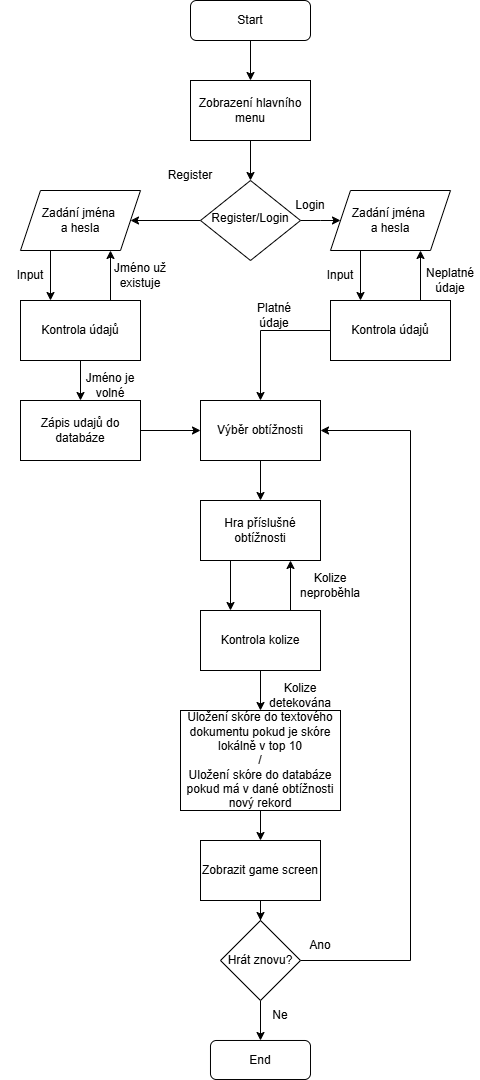

The diagram above was exported from draw.io. Its source (the exported page's mxGraphModel, read from the mxfile embedded in the PNG):
<mxGraphModel dx="2033" dy="1120" grid="1" gridSize="10" guides="1" tooltips="1" connect="1" arrows="1" fold="1" page="1" pageScale="1" pageWidth="827" pageHeight="1169" math="0" shadow="0">
  <root>
    <mxCell id="WIyWlLk6GJQsqaUBKTNV-0" />
    <mxCell id="WIyWlLk6GJQsqaUBKTNV-1" parent="WIyWlLk6GJQsqaUBKTNV-0" />
    <mxCell id="YYnfeEe0K_FmBgxReYHn-2" value="" style="edgeStyle=orthogonalEdgeStyle;rounded=0;orthogonalLoop=1;jettySize=auto;html=1;" edge="1" parent="WIyWlLk6GJQsqaUBKTNV-1" source="WIyWlLk6GJQsqaUBKTNV-3" target="YYnfeEe0K_FmBgxReYHn-1">
      <mxGeometry relative="1" as="geometry" />
    </mxCell>
    <mxCell id="WIyWlLk6GJQsqaUBKTNV-3" value="Start" style="rounded=1;whiteSpace=wrap;html=1;fontSize=12;glass=0;strokeWidth=1;shadow=0;" parent="WIyWlLk6GJQsqaUBKTNV-1" vertex="1">
      <mxGeometry x="300" y="50" width="120" height="40" as="geometry" />
    </mxCell>
    <mxCell id="YYnfeEe0K_FmBgxReYHn-6" value="" style="edgeStyle=orthogonalEdgeStyle;rounded=0;orthogonalLoop=1;jettySize=auto;html=1;" edge="1" parent="WIyWlLk6GJQsqaUBKTNV-1" source="WIyWlLk6GJQsqaUBKTNV-6">
      <mxGeometry relative="1" as="geometry">
        <mxPoint x="450" y="270" as="targetPoint" />
      </mxGeometry>
    </mxCell>
    <mxCell id="YYnfeEe0K_FmBgxReYHn-31" style="edgeStyle=orthogonalEdgeStyle;rounded=0;orthogonalLoop=1;jettySize=auto;html=1;exitX=0;exitY=0.5;exitDx=0;exitDy=0;entryX=1;entryY=0.5;entryDx=0;entryDy=0;" edge="1" parent="WIyWlLk6GJQsqaUBKTNV-1" source="WIyWlLk6GJQsqaUBKTNV-6" target="YYnfeEe0K_FmBgxReYHn-22">
      <mxGeometry relative="1" as="geometry" />
    </mxCell>
    <mxCell id="WIyWlLk6GJQsqaUBKTNV-6" value="Register/Login" style="rhombus;whiteSpace=wrap;html=1;shadow=0;fontFamily=Helvetica;fontSize=12;align=center;strokeWidth=1;spacing=6;spacingTop=-4;" parent="WIyWlLk6GJQsqaUBKTNV-1" vertex="1">
      <mxGeometry x="310" y="230" width="100" height="80" as="geometry" />
    </mxCell>
    <mxCell id="YYnfeEe0K_FmBgxReYHn-3" value="" style="edgeStyle=orthogonalEdgeStyle;rounded=0;orthogonalLoop=1;jettySize=auto;html=1;" edge="1" parent="WIyWlLk6GJQsqaUBKTNV-1" source="YYnfeEe0K_FmBgxReYHn-1" target="WIyWlLk6GJQsqaUBKTNV-6">
      <mxGeometry relative="1" as="geometry" />
    </mxCell>
    <mxCell id="YYnfeEe0K_FmBgxReYHn-1" value="Zobrazení hlavního menu" style="rounded=0;whiteSpace=wrap;html=1;" vertex="1" parent="WIyWlLk6GJQsqaUBKTNV-1">
      <mxGeometry x="300" y="130" width="120" height="60" as="geometry" />
    </mxCell>
    <mxCell id="YYnfeEe0K_FmBgxReYHn-10" value="Login" style="text;html=1;align=center;verticalAlign=middle;whiteSpace=wrap;rounded=0;" vertex="1" parent="WIyWlLk6GJQsqaUBKTNV-1">
      <mxGeometry x="390" y="240" width="60" height="30" as="geometry" />
    </mxCell>
    <mxCell id="YYnfeEe0K_FmBgxReYHn-11" value="Register" style="text;html=1;align=center;verticalAlign=middle;whiteSpace=wrap;rounded=0;" vertex="1" parent="WIyWlLk6GJQsqaUBKTNV-1">
      <mxGeometry x="270" y="210" width="60" height="30" as="geometry" />
    </mxCell>
    <mxCell id="YYnfeEe0K_FmBgxReYHn-15" style="edgeStyle=orthogonalEdgeStyle;rounded=0;orthogonalLoop=1;jettySize=auto;html=1;exitX=0.25;exitY=1;exitDx=0;exitDy=0;entryX=0.25;entryY=0;entryDx=0;entryDy=0;" edge="1" parent="WIyWlLk6GJQsqaUBKTNV-1" source="YYnfeEe0K_FmBgxReYHn-12" target="YYnfeEe0K_FmBgxReYHn-14">
      <mxGeometry relative="1" as="geometry" />
    </mxCell>
    <mxCell id="YYnfeEe0K_FmBgxReYHn-12" value="Zadání jména&amp;nbsp;&lt;div&gt;a hesla&lt;/div&gt;" style="shape=parallelogram;perimeter=parallelogramPerimeter;whiteSpace=wrap;html=1;fixedSize=1;" vertex="1" parent="WIyWlLk6GJQsqaUBKTNV-1">
      <mxGeometry x="440" y="240" width="120" height="60" as="geometry" />
    </mxCell>
    <mxCell id="YYnfeEe0K_FmBgxReYHn-16" style="edgeStyle=orthogonalEdgeStyle;rounded=0;orthogonalLoop=1;jettySize=auto;html=1;exitX=0.75;exitY=0;exitDx=0;exitDy=0;entryX=0.75;entryY=1;entryDx=0;entryDy=0;" edge="1" parent="WIyWlLk6GJQsqaUBKTNV-1" source="YYnfeEe0K_FmBgxReYHn-14" target="YYnfeEe0K_FmBgxReYHn-12">
      <mxGeometry relative="1" as="geometry" />
    </mxCell>
    <mxCell id="YYnfeEe0K_FmBgxReYHn-36" style="edgeStyle=orthogonalEdgeStyle;rounded=0;orthogonalLoop=1;jettySize=auto;html=1;exitX=0;exitY=0.5;exitDx=0;exitDy=0;entryX=0.5;entryY=0;entryDx=0;entryDy=0;" edge="1" parent="WIyWlLk6GJQsqaUBKTNV-1" source="YYnfeEe0K_FmBgxReYHn-14" target="YYnfeEe0K_FmBgxReYHn-21">
      <mxGeometry relative="1" as="geometry" />
    </mxCell>
    <mxCell id="YYnfeEe0K_FmBgxReYHn-14" value="Kontrola údajů" style="rounded=0;whiteSpace=wrap;html=1;" vertex="1" parent="WIyWlLk6GJQsqaUBKTNV-1">
      <mxGeometry x="440" y="350" width="120" height="60" as="geometry" />
    </mxCell>
    <mxCell id="YYnfeEe0K_FmBgxReYHn-17" value="Neplatné údaje" style="text;html=1;align=center;verticalAlign=middle;whiteSpace=wrap;rounded=0;" vertex="1" parent="WIyWlLk6GJQsqaUBKTNV-1">
      <mxGeometry x="530" y="315" width="60" height="30" as="geometry" />
    </mxCell>
    <mxCell id="YYnfeEe0K_FmBgxReYHn-18" value="Input" style="text;html=1;align=center;verticalAlign=middle;whiteSpace=wrap;rounded=0;" vertex="1" parent="WIyWlLk6GJQsqaUBKTNV-1">
      <mxGeometry x="420" y="310" width="60" height="30" as="geometry" />
    </mxCell>
    <mxCell id="YYnfeEe0K_FmBgxReYHn-39" value="" style="edgeStyle=orthogonalEdgeStyle;rounded=0;orthogonalLoop=1;jettySize=auto;html=1;" edge="1" parent="WIyWlLk6GJQsqaUBKTNV-1" source="YYnfeEe0K_FmBgxReYHn-21" target="YYnfeEe0K_FmBgxReYHn-38">
      <mxGeometry relative="1" as="geometry" />
    </mxCell>
    <mxCell id="YYnfeEe0K_FmBgxReYHn-21" value="Výběr obtížnosti" style="rounded=0;whiteSpace=wrap;html=1;" vertex="1" parent="WIyWlLk6GJQsqaUBKTNV-1">
      <mxGeometry x="310" y="450" width="120" height="60" as="geometry" />
    </mxCell>
    <mxCell id="YYnfeEe0K_FmBgxReYHn-25" style="edgeStyle=orthogonalEdgeStyle;rounded=0;orthogonalLoop=1;jettySize=auto;html=1;exitX=0.25;exitY=1;exitDx=0;exitDy=0;entryX=0.25;entryY=0;entryDx=0;entryDy=0;" edge="1" parent="WIyWlLk6GJQsqaUBKTNV-1" source="YYnfeEe0K_FmBgxReYHn-22" target="YYnfeEe0K_FmBgxReYHn-24">
      <mxGeometry relative="1" as="geometry" />
    </mxCell>
    <mxCell id="YYnfeEe0K_FmBgxReYHn-22" value="Zadání jména&amp;nbsp;&lt;div&gt;a hesla&lt;/div&gt;" style="shape=parallelogram;perimeter=parallelogramPerimeter;whiteSpace=wrap;html=1;fixedSize=1;" vertex="1" parent="WIyWlLk6GJQsqaUBKTNV-1">
      <mxGeometry x="130" y="240" width="120" height="60" as="geometry" />
    </mxCell>
    <mxCell id="YYnfeEe0K_FmBgxReYHn-26" style="edgeStyle=orthogonalEdgeStyle;rounded=0;orthogonalLoop=1;jettySize=auto;html=1;exitX=0.75;exitY=0;exitDx=0;exitDy=0;entryX=0.75;entryY=1;entryDx=0;entryDy=0;" edge="1" parent="WIyWlLk6GJQsqaUBKTNV-1" source="YYnfeEe0K_FmBgxReYHn-24" target="YYnfeEe0K_FmBgxReYHn-22">
      <mxGeometry relative="1" as="geometry" />
    </mxCell>
    <mxCell id="YYnfeEe0K_FmBgxReYHn-34" style="edgeStyle=orthogonalEdgeStyle;rounded=0;orthogonalLoop=1;jettySize=auto;html=1;exitX=0.5;exitY=1;exitDx=0;exitDy=0;entryX=0.5;entryY=0;entryDx=0;entryDy=0;" edge="1" parent="WIyWlLk6GJQsqaUBKTNV-1" source="YYnfeEe0K_FmBgxReYHn-24" target="YYnfeEe0K_FmBgxReYHn-33">
      <mxGeometry relative="1" as="geometry" />
    </mxCell>
    <mxCell id="YYnfeEe0K_FmBgxReYHn-24" value="Kontrola údajů" style="rounded=0;whiteSpace=wrap;html=1;" vertex="1" parent="WIyWlLk6GJQsqaUBKTNV-1">
      <mxGeometry x="130" y="350" width="120" height="60" as="geometry" />
    </mxCell>
    <mxCell id="YYnfeEe0K_FmBgxReYHn-27" value="Input" style="text;html=1;align=center;verticalAlign=middle;whiteSpace=wrap;rounded=0;" vertex="1" parent="WIyWlLk6GJQsqaUBKTNV-1">
      <mxGeometry x="110" y="310" width="60" height="30" as="geometry" />
    </mxCell>
    <mxCell id="YYnfeEe0K_FmBgxReYHn-28" value="Jméno už existuje" style="text;html=1;align=center;verticalAlign=middle;whiteSpace=wrap;rounded=0;" vertex="1" parent="WIyWlLk6GJQsqaUBKTNV-1">
      <mxGeometry x="220" y="310" width="60" height="30" as="geometry" />
    </mxCell>
    <mxCell id="YYnfeEe0K_FmBgxReYHn-32" value="Jméno je volné" style="text;html=1;align=center;verticalAlign=middle;whiteSpace=wrap;rounded=0;" vertex="1" parent="WIyWlLk6GJQsqaUBKTNV-1">
      <mxGeometry x="190" y="420" width="60" height="30" as="geometry" />
    </mxCell>
    <mxCell id="YYnfeEe0K_FmBgxReYHn-35" value="" style="edgeStyle=orthogonalEdgeStyle;rounded=0;orthogonalLoop=1;jettySize=auto;html=1;" edge="1" parent="WIyWlLk6GJQsqaUBKTNV-1" source="YYnfeEe0K_FmBgxReYHn-33" target="YYnfeEe0K_FmBgxReYHn-21">
      <mxGeometry relative="1" as="geometry" />
    </mxCell>
    <mxCell id="YYnfeEe0K_FmBgxReYHn-33" value="Zápis udajů do databáze" style="rounded=0;whiteSpace=wrap;html=1;" vertex="1" parent="WIyWlLk6GJQsqaUBKTNV-1">
      <mxGeometry x="130" y="450" width="120" height="60" as="geometry" />
    </mxCell>
    <mxCell id="YYnfeEe0K_FmBgxReYHn-37" value="Platné údaje" style="text;html=1;align=center;verticalAlign=middle;whiteSpace=wrap;rounded=0;" vertex="1" parent="WIyWlLk6GJQsqaUBKTNV-1">
      <mxGeometry x="354" y="350" width="60" height="30" as="geometry" />
    </mxCell>
    <mxCell id="YYnfeEe0K_FmBgxReYHn-41" style="edgeStyle=orthogonalEdgeStyle;rounded=0;orthogonalLoop=1;jettySize=auto;html=1;exitX=0.25;exitY=1;exitDx=0;exitDy=0;entryX=0.25;entryY=0;entryDx=0;entryDy=0;" edge="1" parent="WIyWlLk6GJQsqaUBKTNV-1" source="YYnfeEe0K_FmBgxReYHn-38" target="YYnfeEe0K_FmBgxReYHn-40">
      <mxGeometry relative="1" as="geometry" />
    </mxCell>
    <mxCell id="YYnfeEe0K_FmBgxReYHn-38" value="Hra příslušné obtížnosti" style="rounded=0;whiteSpace=wrap;html=1;" vertex="1" parent="WIyWlLk6GJQsqaUBKTNV-1">
      <mxGeometry x="310" y="550" width="120" height="60" as="geometry" />
    </mxCell>
    <mxCell id="YYnfeEe0K_FmBgxReYHn-42" style="edgeStyle=orthogonalEdgeStyle;rounded=0;orthogonalLoop=1;jettySize=auto;html=1;exitX=0.75;exitY=0;exitDx=0;exitDy=0;entryX=0.75;entryY=1;entryDx=0;entryDy=0;" edge="1" parent="WIyWlLk6GJQsqaUBKTNV-1" source="YYnfeEe0K_FmBgxReYHn-40" target="YYnfeEe0K_FmBgxReYHn-38">
      <mxGeometry relative="1" as="geometry" />
    </mxCell>
    <mxCell id="YYnfeEe0K_FmBgxReYHn-50" value="" style="edgeStyle=orthogonalEdgeStyle;rounded=0;orthogonalLoop=1;jettySize=auto;html=1;" edge="1" parent="WIyWlLk6GJQsqaUBKTNV-1" source="YYnfeEe0K_FmBgxReYHn-40" target="YYnfeEe0K_FmBgxReYHn-49">
      <mxGeometry relative="1" as="geometry" />
    </mxCell>
    <mxCell id="YYnfeEe0K_FmBgxReYHn-40" value="Kontrola kolize" style="rounded=0;whiteSpace=wrap;html=1;" vertex="1" parent="WIyWlLk6GJQsqaUBKTNV-1">
      <mxGeometry x="310" y="660" width="120" height="60" as="geometry" />
    </mxCell>
    <mxCell id="YYnfeEe0K_FmBgxReYHn-43" value="Kolize neproběhla" style="text;html=1;align=center;verticalAlign=middle;whiteSpace=wrap;rounded=0;" vertex="1" parent="WIyWlLk6GJQsqaUBKTNV-1">
      <mxGeometry x="410" y="620" width="60" height="30" as="geometry" />
    </mxCell>
    <mxCell id="YYnfeEe0K_FmBgxReYHn-48" value="" style="edgeStyle=orthogonalEdgeStyle;rounded=0;orthogonalLoop=1;jettySize=auto;html=1;" edge="1" parent="WIyWlLk6GJQsqaUBKTNV-1" source="YYnfeEe0K_FmBgxReYHn-44" target="YYnfeEe0K_FmBgxReYHn-47">
      <mxGeometry relative="1" as="geometry" />
    </mxCell>
    <mxCell id="YYnfeEe0K_FmBgxReYHn-44" value="Zobrazit game screen" style="rounded=0;whiteSpace=wrap;html=1;" vertex="1" parent="WIyWlLk6GJQsqaUBKTNV-1">
      <mxGeometry x="310" y="890" width="120" height="60" as="geometry" />
    </mxCell>
    <mxCell id="YYnfeEe0K_FmBgxReYHn-46" value="Kolize detekována" style="text;html=1;align=center;verticalAlign=middle;whiteSpace=wrap;rounded=0;" vertex="1" parent="WIyWlLk6GJQsqaUBKTNV-1">
      <mxGeometry x="380" y="730" width="60" height="30" as="geometry" />
    </mxCell>
    <mxCell id="YYnfeEe0K_FmBgxReYHn-55" value="" style="edgeStyle=orthogonalEdgeStyle;rounded=0;orthogonalLoop=1;jettySize=auto;html=1;" edge="1" parent="WIyWlLk6GJQsqaUBKTNV-1" source="YYnfeEe0K_FmBgxReYHn-47" target="YYnfeEe0K_FmBgxReYHn-54">
      <mxGeometry relative="1" as="geometry" />
    </mxCell>
    <mxCell id="YYnfeEe0K_FmBgxReYHn-56" style="edgeStyle=orthogonalEdgeStyle;rounded=0;orthogonalLoop=1;jettySize=auto;html=1;exitX=1;exitY=0.5;exitDx=0;exitDy=0;entryX=1;entryY=0.5;entryDx=0;entryDy=0;" edge="1" parent="WIyWlLk6GJQsqaUBKTNV-1" source="YYnfeEe0K_FmBgxReYHn-47" target="YYnfeEe0K_FmBgxReYHn-21">
      <mxGeometry relative="1" as="geometry">
        <Array as="points">
          <mxPoint x="520" y="1010" />
          <mxPoint x="520" y="480" />
        </Array>
      </mxGeometry>
    </mxCell>
    <mxCell id="YYnfeEe0K_FmBgxReYHn-47" value="Hrát znovu?" style="rhombus;whiteSpace=wrap;html=1;" vertex="1" parent="WIyWlLk6GJQsqaUBKTNV-1">
      <mxGeometry x="330" y="970" width="80" height="80" as="geometry" />
    </mxCell>
    <mxCell id="YYnfeEe0K_FmBgxReYHn-51" value="" style="edgeStyle=orthogonalEdgeStyle;rounded=0;orthogonalLoop=1;jettySize=auto;html=1;" edge="1" parent="WIyWlLk6GJQsqaUBKTNV-1" source="YYnfeEe0K_FmBgxReYHn-49" target="YYnfeEe0K_FmBgxReYHn-44">
      <mxGeometry relative="1" as="geometry" />
    </mxCell>
    <mxCell id="YYnfeEe0K_FmBgxReYHn-49" value="Uložení skóre do textového dokumentu pokud je skóre lokálně v top 10&lt;div&gt;/&lt;/div&gt;&lt;div&gt;Uložení skóre do databáze pokud má v dané obtížnosti nový rekord&lt;/div&gt;" style="rounded=0;whiteSpace=wrap;html=1;" vertex="1" parent="WIyWlLk6GJQsqaUBKTNV-1">
      <mxGeometry x="290" y="760" width="160" height="100" as="geometry" />
    </mxCell>
    <mxCell id="YYnfeEe0K_FmBgxReYHn-54" value="End" style="rounded=1;whiteSpace=wrap;html=1;" vertex="1" parent="WIyWlLk6GJQsqaUBKTNV-1">
      <mxGeometry x="320" y="1090" width="100" height="39" as="geometry" />
    </mxCell>
    <mxCell id="YYnfeEe0K_FmBgxReYHn-57" value="Ano" style="text;html=1;align=center;verticalAlign=middle;whiteSpace=wrap;rounded=0;" vertex="1" parent="WIyWlLk6GJQsqaUBKTNV-1">
      <mxGeometry x="400" y="980" width="60" height="30" as="geometry" />
    </mxCell>
    <mxCell id="YYnfeEe0K_FmBgxReYHn-58" value="Ne" style="text;html=1;align=center;verticalAlign=middle;whiteSpace=wrap;rounded=0;" vertex="1" parent="WIyWlLk6GJQsqaUBKTNV-1">
      <mxGeometry x="360" y="1050" width="60" height="30" as="geometry" />
    </mxCell>
  </root>
</mxGraphModel>